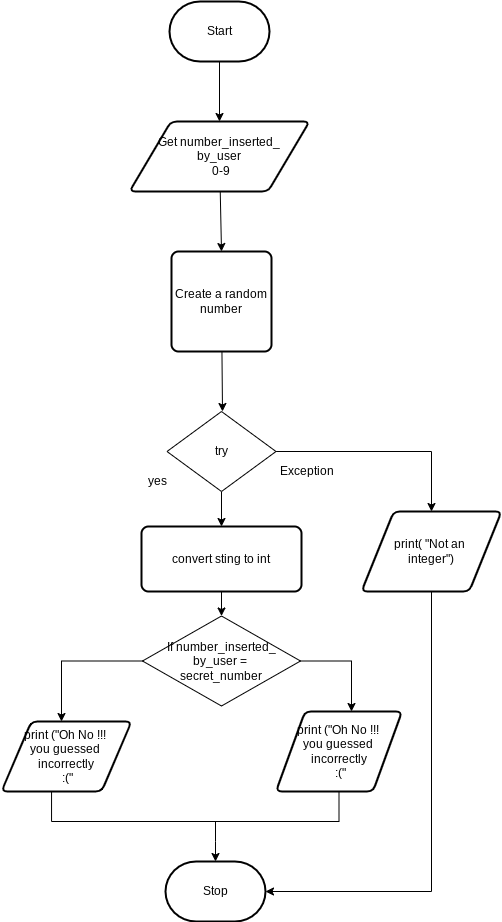

The diagram above was exported from draw.io. Its source (the exported page's mxGraphModel, read from the mxfile embedded in the PNG):
<mxGraphModel dx="594" dy="1730" grid="1" gridSize="10" guides="1" tooltips="1" connect="1" arrows="1" fold="1" page="1" pageScale="1" pageWidth="827" pageHeight="1169" math="0" shadow="0">
  <root>
    <mxCell id="0" />
    <mxCell id="1" parent="0" />
    <mxCell id="7" style="edgeStyle=none;html=1;" parent="1" source="2" target="3" edge="1">
      <mxGeometry relative="1" as="geometry" />
    </mxCell>
    <mxCell id="2" value="Start" style="strokeWidth=2;html=1;shape=mxgraph.flowchart.terminator;whiteSpace=wrap;" parent="1" vertex="1">
      <mxGeometry x="368" y="-30" width="100" height="60" as="geometry" />
    </mxCell>
    <mxCell id="8" style="edgeStyle=none;html=1;" parent="1" source="3" edge="1">
      <mxGeometry relative="1" as="geometry">
        <mxPoint x="420" y="220" as="targetPoint" />
      </mxGeometry>
    </mxCell>
    <mxCell id="3" value="Get number_inserted_&lt;br&gt;by_user&lt;br&gt;&amp;nbsp;0-9" style="shape=parallelogram;html=1;strokeWidth=2;perimeter=parallelogramPerimeter;whiteSpace=wrap;rounded=1;arcSize=12;size=0.23;" parent="1" vertex="1">
      <mxGeometry x="328" y="90" width="180" height="70" as="geometry" />
    </mxCell>
    <mxCell id="42" style="edgeStyle=elbowEdgeStyle;rounded=0;html=1;fontSize=18;" parent="1" target="28" edge="1">
      <mxGeometry relative="1" as="geometry">
        <mxPoint x="414" y="790" as="sourcePoint" />
      </mxGeometry>
    </mxCell>
    <mxCell id="28" value="Stop" style="strokeWidth=2;html=1;shape=mxgraph.flowchart.terminator;whiteSpace=wrap;" parent="1" vertex="1">
      <mxGeometry x="364" y="830" width="100" height="60" as="geometry" />
    </mxCell>
    <mxCell id="34" style="edgeStyle=none;html=1;" parent="1" source="33" edge="1">
      <mxGeometry relative="1" as="geometry">
        <mxPoint x="421" y="380" as="targetPoint" />
      </mxGeometry>
    </mxCell>
    <mxCell id="33" value="Create a random number" style="rounded=1;whiteSpace=wrap;html=1;absoluteArcSize=1;arcSize=14;strokeWidth=2;" parent="1" vertex="1">
      <mxGeometry x="370" y="220" width="100" height="100" as="geometry" />
    </mxCell>
    <mxCell id="41" style="edgeStyle=elbowEdgeStyle;html=1;fontSize=18;entryX=1;entryY=0.5;entryDx=0;entryDy=0;entryPerimeter=0;rounded=0;" parent="1" source="37" target="28" edge="1">
      <mxGeometry relative="1" as="geometry">
        <mxPoint x="630" y="750" as="targetPoint" />
        <Array as="points">
          <mxPoint x="630" y="680" />
          <mxPoint x="640" y="680" />
          <mxPoint x="630" y="570" />
          <mxPoint x="740" y="660" />
        </Array>
      </mxGeometry>
    </mxCell>
    <mxCell id="37" value="print( &quot;Not an &lt;br&gt;integer&quot;)" style="shape=parallelogram;html=1;strokeWidth=2;perimeter=parallelogramPerimeter;whiteSpace=wrap;rounded=1;arcSize=12;size=0.23;" parent="1" vertex="1">
      <mxGeometry x="560" y="480" width="140" height="80" as="geometry" />
    </mxCell>
    <mxCell id="48" style="edgeStyle=none;html=1;entryX=0.5;entryY=0;entryDx=0;entryDy=0;" edge="1" parent="1" source="46" target="65">
      <mxGeometry relative="1" as="geometry">
        <mxPoint x="420" y="490" as="targetPoint" />
      </mxGeometry>
    </mxCell>
    <mxCell id="52" style="edgeStyle=orthogonalEdgeStyle;html=1;rounded=0;" edge="1" parent="1" source="46" target="37">
      <mxGeometry relative="1" as="geometry">
        <mxPoint x="660" y="470" as="targetPoint" />
        <Array as="points">
          <mxPoint x="630" y="420" />
        </Array>
      </mxGeometry>
    </mxCell>
    <mxCell id="46" value="try" style="rhombus;whiteSpace=wrap;html=1;" vertex="1" parent="1">
      <mxGeometry x="365.5" y="380" width="109" height="80" as="geometry" />
    </mxCell>
    <mxCell id="53" style="edgeStyle=orthogonalEdgeStyle;rounded=0;html=1;" edge="1" parent="1" source="45">
      <mxGeometry relative="1" as="geometry">
        <mxPoint x="260" y="690" as="targetPoint" />
      </mxGeometry>
    </mxCell>
    <mxCell id="56" style="edgeStyle=orthogonalEdgeStyle;rounded=0;html=1;" edge="1" parent="1" source="45">
      <mxGeometry relative="1" as="geometry">
        <mxPoint x="550" y="680" as="targetPoint" />
      </mxGeometry>
    </mxCell>
    <mxCell id="45" value="If number_inserted_&lt;br&gt;by_user = &lt;br&gt;secret_number" style="rhombus;whiteSpace=wrap;html=1;" vertex="1" parent="1">
      <mxGeometry x="341" y="584.5" width="158" height="90" as="geometry" />
    </mxCell>
    <mxCell id="50" value="Exception" style="text;html=1;align=center;verticalAlign=middle;resizable=0;points=[];autosize=1;strokeColor=none;fillColor=none;" vertex="1" parent="1">
      <mxGeometry x="470" y="430" width="70" height="20" as="geometry" />
    </mxCell>
    <mxCell id="51" value="yes" style="text;html=1;align=center;verticalAlign=middle;resizable=0;points=[];autosize=1;strokeColor=none;fillColor=none;" vertex="1" parent="1">
      <mxGeometry x="341" y="440" width="30" height="20" as="geometry" />
    </mxCell>
    <mxCell id="54" value="print (&quot;Oh No !!! &lt;br&gt;you guessed &lt;br&gt;incorrectly&lt;br&gt;&amp;nbsp;:(&quot;" style="shape=parallelogram;html=1;strokeWidth=2;perimeter=parallelogramPerimeter;whiteSpace=wrap;rounded=1;arcSize=12;size=0.23;" vertex="1" parent="1">
      <mxGeometry x="200" y="690" width="130" height="70" as="geometry" />
    </mxCell>
    <mxCell id="55" value="print (&quot;Oh No !!! &lt;br&gt;you guessed &lt;br&gt;incorrectly&lt;br&gt;&amp;nbsp;:(&quot;" style="shape=parallelogram;html=1;strokeWidth=2;perimeter=parallelogramPerimeter;whiteSpace=wrap;rounded=1;arcSize=12;size=0.23;" vertex="1" parent="1">
      <mxGeometry x="474.5" y="680" width="126" height="80" as="geometry" />
    </mxCell>
    <mxCell id="69" style="edgeStyle=orthogonalEdgeStyle;rounded=0;html=1;" edge="1" parent="1" source="65" target="45">
      <mxGeometry relative="1" as="geometry">
        <Array as="points">
          <mxPoint x="419" y="620" />
          <mxPoint x="419" y="620" />
        </Array>
      </mxGeometry>
    </mxCell>
    <mxCell id="65" value="convert sting to int" style="rounded=1;whiteSpace=wrap;html=1;absoluteArcSize=1;arcSize=14;strokeWidth=2;" vertex="1" parent="1">
      <mxGeometry x="340" y="495" width="160" height="65" as="geometry" />
    </mxCell>
    <mxCell id="74" value="" style="endArrow=none;html=1;rounded=0;edgeStyle=elbowEdgeStyle;elbow=vertical;entryX=0.5;entryY=1;entryDx=0;entryDy=0;exitX=0.385;exitY=1;exitDx=0;exitDy=0;exitPerimeter=0;" edge="1" parent="1" source="54" target="55">
      <mxGeometry width="50" height="50" relative="1" as="geometry">
        <mxPoint x="249" y="790" as="sourcePoint" />
        <mxPoint x="579" y="790" as="targetPoint" />
        <Array as="points">
          <mxPoint x="410" y="790" />
          <mxPoint x="265" y="790" />
          <mxPoint x="390" y="790" />
        </Array>
      </mxGeometry>
    </mxCell>
  </root>
</mxGraphModel>